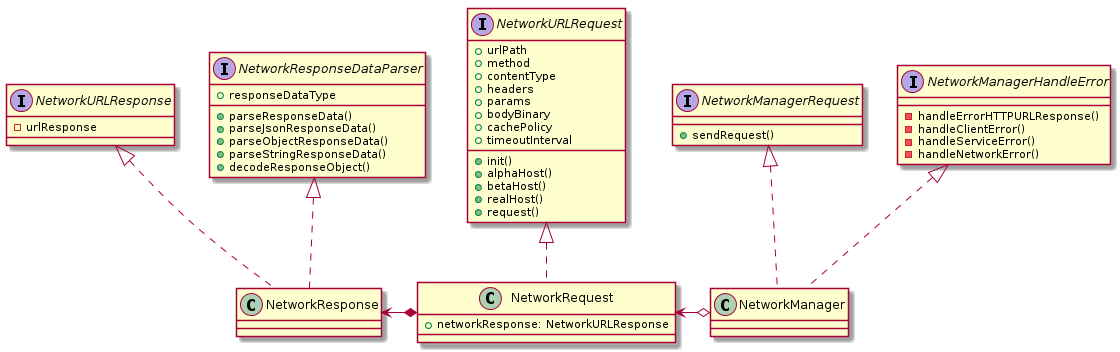

The diagram above was rendered by PlantUML. Its source (embedded in the PNG):
@startuml
skinparam backgroundColor transparent
NetworkManagerRequest <|.. NetworkManager
NetworkManagerHandleError <|.. NetworkManager

NetworkURLRequest <|.. NetworkRequest

NetworkURLResponse <|.. NetworkResponse
NetworkResponseDataParser <|.. NetworkResponse

NetworkResponse <-* NetworkRequest 
NetworkRequest <-o NetworkManager



interface NetworkManagerRequest {
+ sendRequest()
}

interface NetworkManagerHandleError {
- handleErrorHTTPURLResponse()
- handleClientError()
- handleServiceError()
- handleNetworkError()
}

class NetworkManager {}

interface NetworkURLRequest {
+ urlPath
+ method
+ contentType
+ headers
+ params
+ bodyBinary
+ cachePolicy
+ timeoutInterval

+ init()
+ alphaHost()
+ betaHost()
+ realHost()
+ request()
}

class NetworkRequest {
+ networkResponse: NetworkURLResponse
}

interface NetworkURLResponse {
- urlResponse
}

interface NetworkResponseDataParser {
+ responseDataType
+ parseResponseData()
+ parseJsonResponseData()
+ parseObjectResponseData()
+ parseStringResponseData()
+ decodeResponseObject()
}

class NetworkResponse {}
@enduml